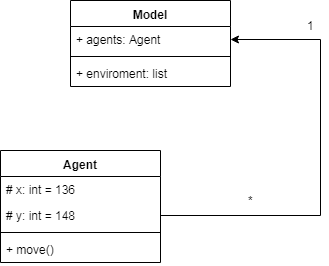

The diagram above was exported from draw.io. Its source (the exported page's mxGraphModel, read from the mxfile embedded in the PNG):
<mxGraphModel dx="782" dy="738" grid="1" gridSize="10" guides="1" tooltips="1" connect="1" arrows="1" fold="1" page="1" pageScale="1.5" pageWidth="1169" pageHeight="826" background="none" math="0" shadow="0">
  <root>
    <mxCell id="0" style=";html=1;" />
    <mxCell id="1" style=";html=1;" parent="0" />
    <mxCell id="jv7aFAh6GJ4HxpNf481W-1" value="Model" style="swimlane;fontStyle=1;align=center;verticalAlign=top;childLayout=stackLayout;horizontal=1;startSize=26;horizontalStack=0;resizeParent=1;resizeParentMax=0;resizeLast=0;collapsible=1;marginBottom=0;" vertex="1" parent="1">
      <mxGeometry x="660" y="70" width="160" height="86" as="geometry" />
    </mxCell>
    <mxCell id="jv7aFAh6GJ4HxpNf481W-2" value="+ agents: Agent" style="text;strokeColor=none;fillColor=none;align=left;verticalAlign=top;spacingLeft=4;spacingRight=4;overflow=hidden;rotatable=0;points=[[0,0.5],[1,0.5]];portConstraint=eastwest;" vertex="1" parent="jv7aFAh6GJ4HxpNf481W-1">
      <mxGeometry y="26" width="160" height="26" as="geometry" />
    </mxCell>
    <mxCell id="jv7aFAh6GJ4HxpNf481W-3" value="" style="line;strokeWidth=1;fillColor=none;align=left;verticalAlign=middle;spacingTop=-1;spacingLeft=3;spacingRight=3;rotatable=0;labelPosition=right;points=[];portConstraint=eastwest;" vertex="1" parent="jv7aFAh6GJ4HxpNf481W-1">
      <mxGeometry y="52" width="160" height="8" as="geometry" />
    </mxCell>
    <mxCell id="jv7aFAh6GJ4HxpNf481W-4" value="+ enviroment: list" style="text;strokeColor=none;fillColor=none;align=left;verticalAlign=top;spacingLeft=4;spacingRight=4;overflow=hidden;rotatable=0;points=[[0,0.5],[1,0.5]];portConstraint=eastwest;" vertex="1" parent="jv7aFAh6GJ4HxpNf481W-1">
      <mxGeometry y="60" width="160" height="26" as="geometry" />
    </mxCell>
    <mxCell id="jv7aFAh6GJ4HxpNf481W-11" value="Agent" style="swimlane;fontStyle=1;align=center;verticalAlign=top;childLayout=stackLayout;horizontal=1;startSize=26;horizontalStack=0;resizeParent=1;resizeParentMax=0;resizeLast=0;collapsible=1;marginBottom=0;" vertex="1" parent="1">
      <mxGeometry x="590" y="220" width="160" height="112" as="geometry" />
    </mxCell>
    <mxCell id="jv7aFAh6GJ4HxpNf481W-7" value="# x: int = 136&#10;" style="text;strokeColor=none;fillColor=none;align=left;verticalAlign=top;spacingLeft=4;spacingRight=4;overflow=hidden;rotatable=0;points=[[0,0.5],[1,0.5]];portConstraint=eastwest;" vertex="1" parent="jv7aFAh6GJ4HxpNf481W-11">
      <mxGeometry y="26" width="160" height="26" as="geometry" />
    </mxCell>
    <mxCell id="jv7aFAh6GJ4HxpNf481W-8" value="# y: int = 148" style="text;strokeColor=none;fillColor=none;align=left;verticalAlign=top;spacingLeft=4;spacingRight=4;overflow=hidden;rotatable=0;points=[[0,0.5],[1,0.5]];portConstraint=eastwest;" vertex="1" parent="jv7aFAh6GJ4HxpNf481W-11">
      <mxGeometry y="52" width="160" height="26" as="geometry" />
    </mxCell>
    <mxCell id="jv7aFAh6GJ4HxpNf481W-13" value="" style="line;strokeWidth=1;fillColor=none;align=left;verticalAlign=middle;spacingTop=-1;spacingLeft=3;spacingRight=3;rotatable=0;labelPosition=right;points=[];portConstraint=eastwest;" vertex="1" parent="jv7aFAh6GJ4HxpNf481W-11">
      <mxGeometry y="78" width="160" height="8" as="geometry" />
    </mxCell>
    <mxCell id="jv7aFAh6GJ4HxpNf481W-14" value="+ move()" style="text;strokeColor=none;fillColor=none;align=left;verticalAlign=top;spacingLeft=4;spacingRight=4;overflow=hidden;rotatable=0;points=[[0,0.5],[1,0.5]];portConstraint=eastwest;" vertex="1" parent="jv7aFAh6GJ4HxpNf481W-11">
      <mxGeometry y="86" width="160" height="26" as="geometry" />
    </mxCell>
    <mxCell id="jv7aFAh6GJ4HxpNf481W-17" style="edgeStyle=orthogonalEdgeStyle;rounded=0;orthogonalLoop=1;jettySize=auto;html=1;exitX=1;exitY=0.5;exitDx=0;exitDy=0;entryX=1;entryY=0.5;entryDx=0;entryDy=0;" edge="1" parent="1" source="jv7aFAh6GJ4HxpNf481W-8" target="jv7aFAh6GJ4HxpNf481W-2">
      <mxGeometry relative="1" as="geometry">
        <Array as="points">
          <mxPoint x="910" y="285" />
          <mxPoint x="910" y="109" />
        </Array>
      </mxGeometry>
    </mxCell>
    <mxCell id="jv7aFAh6GJ4HxpNf481W-18" value="*" style="text;html=1;align=center;verticalAlign=middle;resizable=0;points=[];autosize=1;" vertex="1" parent="1">
      <mxGeometry x="830" y="260" width="20" height="20" as="geometry" />
    </mxCell>
    <mxCell id="jv7aFAh6GJ4HxpNf481W-19" value="1" style="text;html=1;align=center;verticalAlign=middle;resizable=0;points=[];autosize=1;" vertex="1" parent="1">
      <mxGeometry x="890" y="85" width="20" height="20" as="geometry" />
    </mxCell>
  </root>
</mxGraphModel>